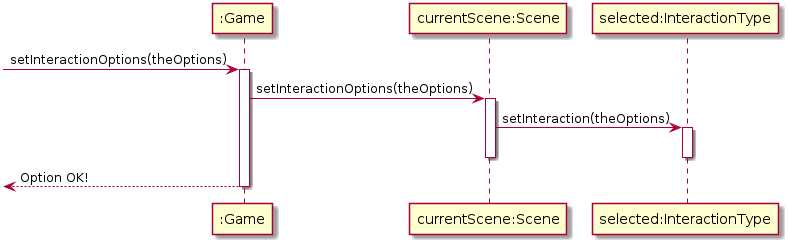

The diagram above was rendered by PlantUML. Its source (embedded in the PNG):
@startuml

participant ":Game" as Game 
participant "currentScene:Scene" as Scene
participant "selected:InteractionType" as InteractionType

[-> Game: setInteractionOptions(theOptions)
activate Game
Game -> Scene : setInteractionOptions(theOptions)
activate Scene 
Scene -> InteractionType : setInteraction(theOptions)
activate InteractionType
deactivate InteractionType
deactivate Scene
[<-- Game : Option OK! 
deactivate Game
@enduml